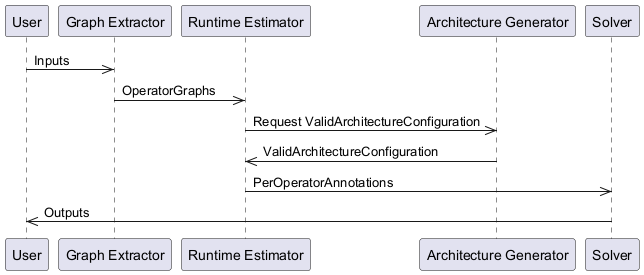

The diagram above was rendered by PlantUML. Its source (embedded in the PNG):
@startuml
participant User as "User"
participant GraphExtractor as "Graph Extractor"
participant RuntimeEstimator as "Runtime Estimator"
participant ArchitectureGenerator as "Architecture Generator"
participant Solver as "Solver"
User ->> GraphExtractor: Inputs
GraphExtractor ->> RuntimeEstimator: OperatorGraphs
RuntimeEstimator ->> ArchitectureGenerator: Request ValidArchitectureConfiguration
ArchitectureGenerator ->> RuntimeEstimator: ValidArchitectureConfiguration
RuntimeEstimator ->> Solver: PerOperatorAnnotations
Solver ->> User: Outputs
@enduml